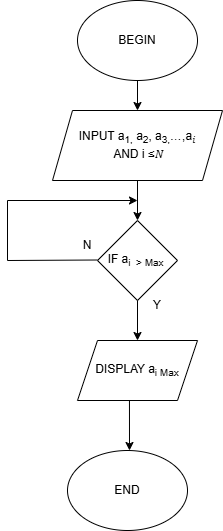

The diagram above was exported from draw.io. Its source (the exported page's mxGraphModel, read from the mxfile embedded in the PNG):
<mxGraphModel dx="786" dy="451" grid="1" gridSize="10" guides="1" tooltips="1" connect="1" arrows="1" fold="1" page="1" pageScale="1" pageWidth="1169" pageHeight="1654" math="0" shadow="0">
  <root>
    <mxCell id="0" />
    <mxCell id="1" parent="0" />
    <mxCell id="Eb9Sm6UOegCeom-zzIdR-1" value="BEGIN" style="ellipse;whiteSpace=wrap;html=1;" parent="1" vertex="1">
      <mxGeometry x="170" y="190" width="120" height="80" as="geometry" />
    </mxCell>
    <mxCell id="Eb9Sm6UOegCeom-zzIdR-4" value="" style="endArrow=classic;html=1;rounded=0;exitX=0.5;exitY=1;exitDx=0;exitDy=0;" parent="1" edge="1">
      <mxGeometry width="50" height="50" relative="1" as="geometry">
        <mxPoint x="230" y="270" as="sourcePoint" />
        <mxPoint x="230" y="300" as="targetPoint" />
      </mxGeometry>
    </mxCell>
    <mxCell id="Eb9Sm6UOegCeom-zzIdR-5" value="&lt;span style=&quot;box-sizing: border-box; background-color: rgb(255, 255, 255);&quot; class=&quot;katex&quot;&gt;&lt;math xmlns=&quot;http://www.w3.org/1998/Math/MathML&quot;&gt;&lt;mrow&gt;&lt;msub&gt;&lt;mi&gt;&lt;font face=&quot;Helvetica&quot;&gt;&lt;span style=&quot;&quot; lang=&quot;EN-US&quot;&gt;INPUT a&lt;sub style=&quot;&quot;&gt;1,&lt;/sub&gt; a&lt;sub style=&quot;&quot;&gt;2&lt;/sub&gt;, a&lt;sub style=&quot;&quot;&gt;3,&lt;/sub&gt;…,a&lt;sub style=&quot;&quot;&gt;i&lt;br&gt;&lt;/sub&gt;&amp;nbsp;AND i&lt;/span&gt;&lt;span style=&quot;line-height: 115%; color: rgb(82, 96, 105); background-image: initial; background-position: initial; background-size: initial; background-repeat: initial; background-attachment: initial; background-origin: initial; background-clip: initial;&quot; lang=&quot;EN-US&quot;&gt; &lt;/span&gt;&lt;span style=&quot;line-height: 115%;&quot;&gt;≤&lt;/span&gt;&lt;span style=&quot;line-height: 115%;&quot; lang=&quot;EN-US&quot;&gt;N&lt;/span&gt;&lt;/font&gt;&lt;/mi&gt;&lt;/msub&gt;&lt;/mrow&gt;&lt;/math&gt;&lt;/span&gt;" style="shape=parallelogram;perimeter=parallelogramPerimeter;whiteSpace=wrap;html=1;fixedSize=1;" parent="1" vertex="1">
      <mxGeometry x="145" y="300" width="170" height="70" as="geometry" />
    </mxCell>
    <mxCell id="Eb9Sm6UOegCeom-zzIdR-7" value="" style="endArrow=classic;html=1;rounded=0;exitX=0.5;exitY=1;exitDx=0;exitDy=0;" parent="1" source="Eb9Sm6UOegCeom-zzIdR-5" edge="1">
      <mxGeometry width="50" height="50" relative="1" as="geometry">
        <mxPoint x="430" y="410" as="sourcePoint" />
        <mxPoint x="230" y="410" as="targetPoint" />
      </mxGeometry>
    </mxCell>
    <mxCell id="Eb9Sm6UOegCeom-zzIdR-11" value="" style="endArrow=none;html=1;rounded=0;exitX=0;exitY=0.5;exitDx=0;exitDy=0;" parent="1" edge="1">
      <mxGeometry width="50" height="50" relative="1" as="geometry">
        <mxPoint x="190" y="449.5" as="sourcePoint" />
        <mxPoint x="100" y="450" as="targetPoint" />
      </mxGeometry>
    </mxCell>
    <mxCell id="_cvdA49MmkSsgvhv_myq-3" value="IF a&lt;sub&gt;i&amp;nbsp; &amp;gt; Max&amp;nbsp;&lt;/sub&gt;" style="rhombus;whiteSpace=wrap;html=1;" vertex="1" parent="1">
      <mxGeometry x="190" y="410" width="80" height="80" as="geometry" />
    </mxCell>
    <mxCell id="_cvdA49MmkSsgvhv_myq-4" value="" style="endArrow=classic;html=1;rounded=0;" edge="1" parent="1" target="_cvdA49MmkSsgvhv_myq-5">
      <mxGeometry width="50" height="50" relative="1" as="geometry">
        <mxPoint x="230" y="490" as="sourcePoint" />
        <mxPoint x="230" y="560" as="targetPoint" />
      </mxGeometry>
    </mxCell>
    <mxCell id="_cvdA49MmkSsgvhv_myq-5" value="DISPLAY a&lt;sub&gt;i Max&lt;/sub&gt;" style="shape=parallelogram;perimeter=parallelogramPerimeter;whiteSpace=wrap;html=1;fixedSize=1;" vertex="1" parent="1">
      <mxGeometry x="170" y="530" width="120" height="60" as="geometry" />
    </mxCell>
    <mxCell id="_cvdA49MmkSsgvhv_myq-6" value="" style="endArrow=none;html=1;rounded=0;" edge="1" parent="1">
      <mxGeometry width="50" height="50" relative="1" as="geometry">
        <mxPoint x="100" y="450" as="sourcePoint" />
        <mxPoint x="100" y="390" as="targetPoint" />
      </mxGeometry>
    </mxCell>
    <mxCell id="_cvdA49MmkSsgvhv_myq-7" value="" style="endArrow=classic;html=1;rounded=0;" edge="1" parent="1">
      <mxGeometry width="50" height="50" relative="1" as="geometry">
        <mxPoint x="100" y="390" as="sourcePoint" />
        <mxPoint x="230" y="390" as="targetPoint" />
      </mxGeometry>
    </mxCell>
    <mxCell id="_cvdA49MmkSsgvhv_myq-8" value="N" style="text;html=1;align=center;verticalAlign=middle;whiteSpace=wrap;rounded=0;" vertex="1" parent="1">
      <mxGeometry x="150" y="420" width="60" height="30" as="geometry" />
    </mxCell>
    <mxCell id="_cvdA49MmkSsgvhv_myq-9" value="Y" style="text;html=1;align=center;verticalAlign=middle;whiteSpace=wrap;rounded=0;" vertex="1" parent="1">
      <mxGeometry x="220" y="480" width="60" height="30" as="geometry" />
    </mxCell>
    <mxCell id="_cvdA49MmkSsgvhv_myq-11" value="" style="endArrow=classic;html=1;rounded=0;exitX=0.433;exitY=1;exitDx=0;exitDy=0;exitPerimeter=0;" edge="1" parent="1" source="_cvdA49MmkSsgvhv_myq-5">
      <mxGeometry width="50" height="50" relative="1" as="geometry">
        <mxPoint x="200" y="530" as="sourcePoint" />
        <mxPoint x="222" y="640" as="targetPoint" />
      </mxGeometry>
    </mxCell>
    <mxCell id="_cvdA49MmkSsgvhv_myq-13" value="END" style="ellipse;whiteSpace=wrap;html=1;" vertex="1" parent="1">
      <mxGeometry x="160" y="640" width="120" height="80" as="geometry" />
    </mxCell>
  </root>
</mxGraphModel>